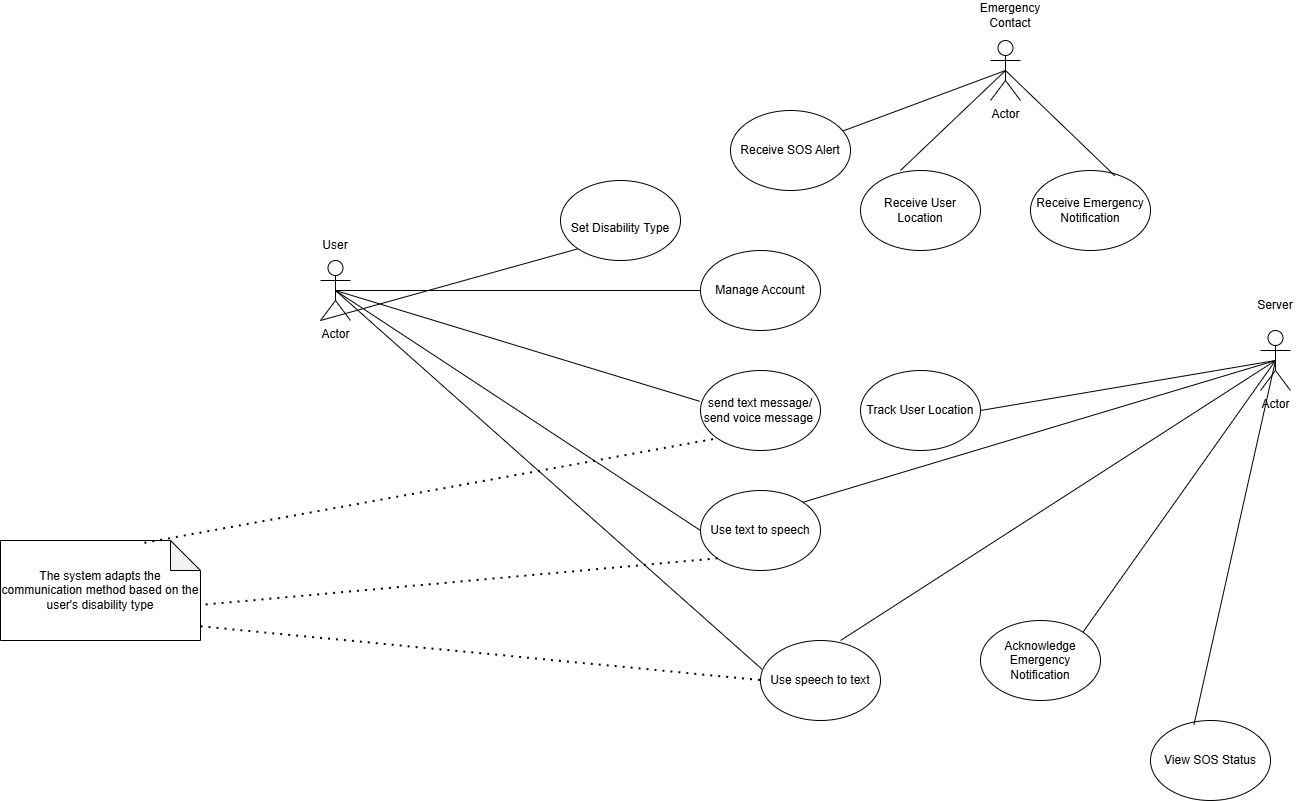

The diagram above was exported from draw.io. Its source (the exported page's mxGraphModel, read from the mxfile embedded in the PNG):
<mxGraphModel dx="2412" dy="1911" grid="1" gridSize="10" guides="1" tooltips="1" connect="1" arrows="1" fold="1" page="1" pageScale="1" pageWidth="850" pageHeight="1100" background="light-dark(#FFFFFF,#FFFFFF)" math="0" shadow="0">
  <root>
    <mxCell id="0" />
    <mxCell id="1" parent="0" />
    <mxCell id="mnHrTyPQ6eYrSyXC1OSj-3" parent="1" style="shape=umlActor;verticalLabelPosition=bottom;verticalAlign=top;html=1;outlineConnect=0;labelBackgroundColor=none;" value="Actor" vertex="1">
      <mxGeometry height="60" width="30" x="-150" y="110" as="geometry" />
    </mxCell>
    <mxCell id="mnHrTyPQ6eYrSyXC1OSj-4" parent="1" style="shape=umlActor;verticalLabelPosition=bottom;verticalAlign=top;html=1;outlineConnect=0;labelBackgroundColor=none;" value="Actor" vertex="1">
      <mxGeometry height="60" width="30" x="790" y="180" as="geometry" />
    </mxCell>
    <mxCell id="mnHrTyPQ6eYrSyXC1OSj-5" parent="1" style="ellipse;whiteSpace=wrap;html=1;labelBackgroundColor=none;" value="Manage Account" vertex="1">
      <mxGeometry height="80" width="120" x="230" y="100" as="geometry" />
    </mxCell>
    <mxCell id="mnHrTyPQ6eYrSyXC1OSj-6" parent="1" style="ellipse;whiteSpace=wrap;html=1;labelBackgroundColor=none;" value="send text message/&lt;div&gt;send voice message&amp;nbsp;&lt;/div&gt;" vertex="1">
      <mxGeometry height="80" width="120" x="230" y="220" as="geometry" />
    </mxCell>
    <mxCell id="mnHrTyPQ6eYrSyXC1OSj-7" parent="1" style="ellipse;whiteSpace=wrap;html=1;labelBackgroundColor=none;" value="Use text to speech" vertex="1">
      <mxGeometry height="80" width="120" x="230" y="340" as="geometry" />
    </mxCell>
    <mxCell id="mnHrTyPQ6eYrSyXC1OSj-8" edge="1" parent="1" source="mnHrTyPQ6eYrSyXC1OSj-3" style="endArrow=none;html=1;rounded=0;entryX=0;entryY=0.5;entryDx=0;entryDy=0;exitX=0.5;exitY=0.5;exitDx=0;exitDy=0;exitPerimeter=0;labelBackgroundColor=none;fontColor=default;" target="mnHrTyPQ6eYrSyXC1OSj-7" value="">
      <mxGeometry height="50" relative="1" width="50" as="geometry">
        <mxPoint x="400" y="300" as="sourcePoint" />
        <mxPoint x="450" y="250" as="targetPoint" />
      </mxGeometry>
    </mxCell>
    <mxCell id="mnHrTyPQ6eYrSyXC1OSj-9" edge="1" parent="1" source="mnHrTyPQ6eYrSyXC1OSj-3" style="endArrow=none;html=1;rounded=0;entryX=-0.007;entryY=0.385;entryDx=0;entryDy=0;entryPerimeter=0;exitX=0.5;exitY=0.5;exitDx=0;exitDy=0;exitPerimeter=0;labelBackgroundColor=none;fontColor=default;" target="mnHrTyPQ6eYrSyXC1OSj-6" value="">
      <mxGeometry height="50" relative="1" width="50" as="geometry">
        <mxPoint x="400" y="300" as="sourcePoint" />
        <mxPoint x="450" y="250" as="targetPoint" />
      </mxGeometry>
    </mxCell>
    <mxCell id="mnHrTyPQ6eYrSyXC1OSj-10" edge="1" parent="1" source="mnHrTyPQ6eYrSyXC1OSj-3" style="endArrow=none;html=1;rounded=0;exitX=0.5;exitY=0.5;exitDx=0;exitDy=0;exitPerimeter=0;labelBackgroundColor=none;fontColor=default;" target="mnHrTyPQ6eYrSyXC1OSj-5" value="">
      <mxGeometry height="50" relative="1" width="50" as="geometry">
        <mxPoint x="400" y="300" as="sourcePoint" />
        <mxPoint x="450" y="250" as="targetPoint" />
      </mxGeometry>
    </mxCell>
    <mxCell id="mnHrTyPQ6eYrSyXC1OSj-11" edge="1" parent="1" source="mnHrTyPQ6eYrSyXC1OSj-7" style="endArrow=none;html=1;rounded=0;exitX=1;exitY=0;exitDx=0;exitDy=0;entryX=0.5;entryY=0.5;entryDx=0;entryDy=0;entryPerimeter=0;labelBackgroundColor=none;fontColor=default;" target="mnHrTyPQ6eYrSyXC1OSj-4" value="">
      <mxGeometry height="50" relative="1" width="50" as="geometry">
        <mxPoint x="560" y="300" as="sourcePoint" />
        <mxPoint x="610" y="250" as="targetPoint" />
      </mxGeometry>
    </mxCell>
    <mxCell id="mnHrTyPQ6eYrSyXC1OSj-12" edge="1" parent="1" source="mnHrTyPQ6eYrSyXC1OSj-13" style="endArrow=none;html=1;rounded=0;entryX=0.5;entryY=0.5;entryDx=0;entryDy=0;entryPerimeter=0;exitX=0.667;exitY=0;exitDx=0;exitDy=0;exitPerimeter=0;labelBackgroundColor=none;fontColor=default;" target="mnHrTyPQ6eYrSyXC1OSj-4" value="">
      <mxGeometry height="50" relative="1" width="50" as="geometry">
        <mxPoint x="390" y="430" as="sourcePoint" />
        <mxPoint x="610" y="250" as="targetPoint" />
      </mxGeometry>
    </mxCell>
    <mxCell id="mnHrTyPQ6eYrSyXC1OSj-13" parent="1" style="ellipse;whiteSpace=wrap;html=1;labelBackgroundColor=none;" value="Use speech to text" vertex="1">
      <mxGeometry height="80" width="120" x="290" y="490" as="geometry" />
    </mxCell>
    <mxCell id="mnHrTyPQ6eYrSyXC1OSj-15" edge="1" parent="1" source="mnHrTyPQ6eYrSyXC1OSj-3" style="endArrow=none;html=1;rounded=0;exitX=0.5;exitY=0.5;exitDx=0;exitDy=0;exitPerimeter=0;entryX=0.013;entryY=0.36;entryDx=0;entryDy=0;entryPerimeter=0;labelBackgroundColor=none;fontColor=default;" target="mnHrTyPQ6eYrSyXC1OSj-13" value="">
      <mxGeometry height="50" relative="1" width="50" as="geometry">
        <mxPoint x="560" y="300" as="sourcePoint" />
        <mxPoint x="610" y="250" as="targetPoint" />
      </mxGeometry>
    </mxCell>
    <mxCell id="mnHrTyPQ6eYrSyXC1OSj-17" parent="1" style="shape=note;whiteSpace=wrap;html=1;backgroundOutline=1;darkOpacity=0.05;labelBackgroundColor=none;" value="The system adapts the communication method based on the user's disability type" vertex="1">
      <mxGeometry height="100" width="200" x="-470" y="390" as="geometry" />
    </mxCell>
    <mxCell id="mnHrTyPQ6eYrSyXC1OSj-18" edge="1" parent="1" source="mnHrTyPQ6eYrSyXC1OSj-7" style="endArrow=none;dashed=1;html=1;dashPattern=1 3;strokeWidth=2;rounded=0;exitX=0;exitY=1;exitDx=0;exitDy=0;entryX=0;entryY=0;entryDx=200;entryDy=65;entryPerimeter=0;labelBackgroundColor=none;fontColor=default;" target="mnHrTyPQ6eYrSyXC1OSj-17" value="">
      <mxGeometry height="50" relative="1" width="50" as="geometry">
        <mxPoint x="370" y="380" as="sourcePoint" />
        <mxPoint x="420" y="330" as="targetPoint" />
      </mxGeometry>
    </mxCell>
    <mxCell id="mnHrTyPQ6eYrSyXC1OSj-19" edge="1" parent="1" source="mnHrTyPQ6eYrSyXC1OSj-13" style="endArrow=none;dashed=1;html=1;dashPattern=1 3;strokeWidth=2;rounded=0;exitX=0;exitY=0.5;exitDx=0;exitDy=0;entryX=0.986;entryY=0.86;entryDx=0;entryDy=0;entryPerimeter=0;labelBackgroundColor=none;fontColor=default;" target="mnHrTyPQ6eYrSyXC1OSj-17" value="">
      <mxGeometry height="50" relative="1" width="50" as="geometry">
        <mxPoint x="370" y="380" as="sourcePoint" />
        <mxPoint x="420" y="330" as="targetPoint" />
      </mxGeometry>
    </mxCell>
    <mxCell id="mnHrTyPQ6eYrSyXC1OSj-20" edge="1" parent="1" source="mnHrTyPQ6eYrSyXC1OSj-17" style="endArrow=none;dashed=1;html=1;dashPattern=1 3;strokeWidth=2;rounded=0;entryX=0;entryY=1;entryDx=0;entryDy=0;exitX=0.722;exitY=0.028;exitDx=0;exitDy=0;exitPerimeter=0;labelBackgroundColor=none;fontColor=default;" target="mnHrTyPQ6eYrSyXC1OSj-6" value="">
      <mxGeometry height="50" relative="1" width="50" as="geometry">
        <mxPoint x="370" y="380" as="sourcePoint" />
        <mxPoint x="420" y="330" as="targetPoint" />
      </mxGeometry>
    </mxCell>
    <mxCell id="mnHrTyPQ6eYrSyXC1OSj-21" parent="1" style="shape=umlActor;verticalLabelPosition=bottom;verticalAlign=top;html=1;outlineConnect=0;labelBackgroundColor=none;" value="Actor" vertex="1">
      <mxGeometry height="60" width="30" x="520" y="-110" as="geometry" />
    </mxCell>
    <mxCell id="mnHrTyPQ6eYrSyXC1OSj-22" parent="1" style="ellipse;whiteSpace=wrap;html=1;labelBackgroundColor=none;" value="Receive User Location" vertex="1">
      <mxGeometry height="80" width="120" x="390" y="20" as="geometry" />
    </mxCell>
    <mxCell id="mnHrTyPQ6eYrSyXC1OSj-23" parent="1" style="ellipse;whiteSpace=wrap;html=1;labelBackgroundColor=none;" value="&lt;p data-pm-slice=&quot;1 1 []&quot;&gt;Receive Emergency Notification&lt;/p&gt;" vertex="1">
      <mxGeometry height="80" width="120" x="560" y="20" as="geometry" />
    </mxCell>
    <mxCell id="mnHrTyPQ6eYrSyXC1OSj-24" parent="1" style="ellipse;whiteSpace=wrap;html=1;labelBackgroundColor=none;" value="Receive SOS Alert" vertex="1">
      <mxGeometry height="80" width="120" x="260" y="-40" as="geometry" />
    </mxCell>
    <mxCell id="mnHrTyPQ6eYrSyXC1OSj-25" edge="1" parent="1" source="mnHrTyPQ6eYrSyXC1OSj-24" style="endArrow=none;html=1;rounded=0;entryX=0.5;entryY=0.5;entryDx=0;entryDy=0;entryPerimeter=0;labelBackgroundColor=none;fontColor=default;" target="mnHrTyPQ6eYrSyXC1OSj-21" value="">
      <mxGeometry height="50" relative="1" width="50" as="geometry">
        <mxPoint x="560" y="180" as="sourcePoint" />
        <mxPoint x="610" y="130" as="targetPoint" />
      </mxGeometry>
    </mxCell>
    <mxCell id="mnHrTyPQ6eYrSyXC1OSj-26" edge="1" parent="1" source="mnHrTyPQ6eYrSyXC1OSj-22" style="endArrow=none;html=1;rounded=0;entryX=0.5;entryY=0.5;entryDx=0;entryDy=0;entryPerimeter=0;exitX=0.333;exitY=0;exitDx=0;exitDy=0;exitPerimeter=0;labelBackgroundColor=none;fontColor=default;" target="mnHrTyPQ6eYrSyXC1OSj-21" value="">
      <mxGeometry height="50" relative="1" width="50" as="geometry">
        <mxPoint x="560" y="180" as="sourcePoint" />
        <mxPoint x="610" y="130" as="targetPoint" />
      </mxGeometry>
    </mxCell>
    <mxCell id="mnHrTyPQ6eYrSyXC1OSj-27" edge="1" parent="1" source="mnHrTyPQ6eYrSyXC1OSj-23" style="endArrow=none;html=1;rounded=0;entryX=0.5;entryY=0.5;entryDx=0;entryDy=0;entryPerimeter=0;exitX=0.702;exitY=0.065;exitDx=0;exitDy=0;exitPerimeter=0;labelBackgroundColor=none;fontColor=default;" target="mnHrTyPQ6eYrSyXC1OSj-21" value="">
      <mxGeometry height="50" relative="1" width="50" as="geometry">
        <mxPoint x="560" y="180" as="sourcePoint" />
        <mxPoint x="610" y="130" as="targetPoint" />
      </mxGeometry>
    </mxCell>
    <mxCell id="mnHrTyPQ6eYrSyXC1OSj-29" parent="1" style="text;html=1;whiteSpace=wrap;strokeColor=none;fillColor=none;align=center;verticalAlign=middle;rounded=0;labelBackgroundColor=none;" value="User" vertex="1">
      <mxGeometry height="30" width="60" x="-165" y="80" as="geometry" />
    </mxCell>
    <mxCell id="mnHrTyPQ6eYrSyXC1OSj-30" parent="1" style="text;html=1;whiteSpace=wrap;strokeColor=none;fillColor=none;align=center;verticalAlign=middle;rounded=0;labelBackgroundColor=none;" value="Emergency Contact" vertex="1">
      <mxGeometry height="30" width="60" x="510" y="-150" as="geometry" />
    </mxCell>
    <mxCell id="mnHrTyPQ6eYrSyXC1OSj-31" parent="1" style="text;html=1;whiteSpace=wrap;strokeColor=none;fillColor=none;align=center;verticalAlign=middle;rounded=0;labelBackgroundColor=none;" value="Server" vertex="1">
      <mxGeometry height="30" width="60" x="775" y="140" as="geometry" />
    </mxCell>
    <mxCell id="mnHrTyPQ6eYrSyXC1OSj-33" parent="1" style="ellipse;whiteSpace=wrap;html=1;labelBackgroundColor=none;" value="&lt;br&gt;&lt;p data-pm-slice=&quot;0 0 []&quot;&gt;Set Disability Type&lt;/p&gt;" vertex="1">
      <mxGeometry height="80" width="120" x="90" y="30" as="geometry" />
    </mxCell>
    <mxCell id="mnHrTyPQ6eYrSyXC1OSj-36" edge="1" parent="1" source="mnHrTyPQ6eYrSyXC1OSj-3" style="endArrow=none;html=1;rounded=0;entryX=0;entryY=1;entryDx=0;entryDy=0;exitX=0;exitY=1;exitDx=0;exitDy=0;exitPerimeter=0;labelBackgroundColor=none;fontColor=default;" target="mnHrTyPQ6eYrSyXC1OSj-33" value="">
      <mxGeometry height="50" relative="1" width="50" as="geometry">
        <mxPoint x="260" y="250" as="sourcePoint" />
        <mxPoint x="310" y="200" as="targetPoint" />
      </mxGeometry>
    </mxCell>
    <mxCell id="mnHrTyPQ6eYrSyXC1OSj-37" parent="1" style="ellipse;whiteSpace=wrap;html=1;labelBackgroundColor=none;" value="Track User Location" vertex="1">
      <mxGeometry height="80" width="120" x="390" y="220" as="geometry" />
    </mxCell>
    <mxCell id="mnHrTyPQ6eYrSyXC1OSj-38" edge="1" parent="1" source="mnHrTyPQ6eYrSyXC1OSj-37" style="endArrow=none;html=1;rounded=0;entryX=0.5;entryY=0.5;entryDx=0;entryDy=0;entryPerimeter=0;exitX=1;exitY=0.5;exitDx=0;exitDy=0;labelBackgroundColor=none;fontColor=default;" target="mnHrTyPQ6eYrSyXC1OSj-4" value="">
      <mxGeometry height="50" relative="1" width="50" as="geometry">
        <mxPoint x="410" y="290" as="sourcePoint" />
        <mxPoint x="460" y="240" as="targetPoint" />
      </mxGeometry>
    </mxCell>
    <mxCell id="mnHrTyPQ6eYrSyXC1OSj-39" parent="1" style="ellipse;whiteSpace=wrap;html=1;labelBackgroundColor=none;" value="Acknowledge Emergency Notification" vertex="1">
      <mxGeometry height="80" width="120" x="510" y="470" as="geometry" />
    </mxCell>
    <mxCell id="mnHrTyPQ6eYrSyXC1OSj-40" edge="1" parent="1" source="mnHrTyPQ6eYrSyXC1OSj-39" style="endArrow=none;html=1;rounded=0;exitX=1;exitY=0;exitDx=0;exitDy=0;entryX=0.5;entryY=0.5;entryDx=0;entryDy=0;entryPerimeter=0;labelBackgroundColor=none;fontColor=default;" target="mnHrTyPQ6eYrSyXC1OSj-4" value="">
      <mxGeometry height="50" relative="1" width="50" as="geometry">
        <mxPoint x="410" y="290" as="sourcePoint" />
        <mxPoint x="460" y="240" as="targetPoint" />
      </mxGeometry>
    </mxCell>
    <mxCell id="mnHrTyPQ6eYrSyXC1OSj-42" parent="1" style="ellipse;whiteSpace=wrap;html=1;labelBackgroundColor=none;" value="View SOS Status" vertex="1">
      <mxGeometry height="80" width="120" x="680" y="570" as="geometry" />
    </mxCell>
    <mxCell id="mnHrTyPQ6eYrSyXC1OSj-43" edge="1" parent="1" source="mnHrTyPQ6eYrSyXC1OSj-42" style="endArrow=none;html=1;rounded=0;entryX=0.5;entryY=0.5;entryDx=0;entryDy=0;entryPerimeter=0;exitX=0.362;exitY=0.053;exitDx=0;exitDy=0;exitPerimeter=0;labelBackgroundColor=none;fontColor=default;" target="mnHrTyPQ6eYrSyXC1OSj-4" value="">
      <mxGeometry height="50" relative="1" width="50" as="geometry">
        <mxPoint x="700" y="510" as="sourcePoint" />
        <mxPoint x="750" y="460" as="targetPoint" />
      </mxGeometry>
    </mxCell>
  </root>
</mxGraphModel>